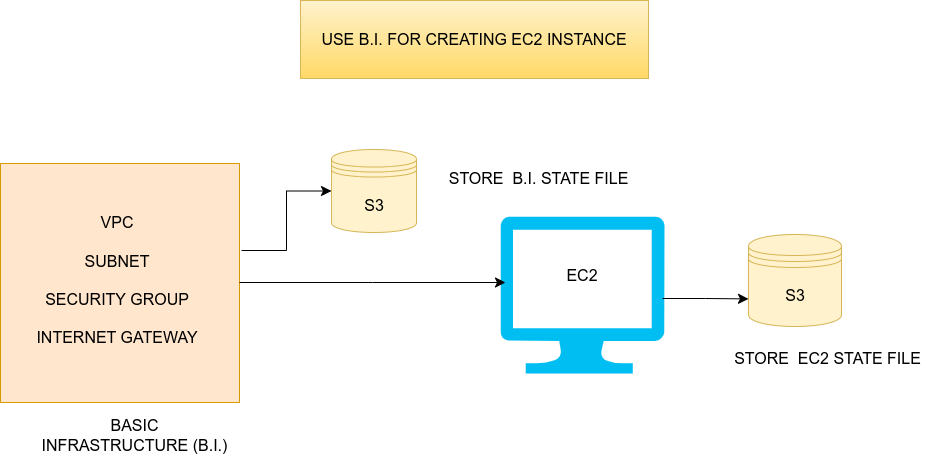

The diagram above was exported from draw.io. Its source (the exported page's mxGraphModel, read from the mxfile embedded in the PNG):
<mxGraphModel dx="1705" dy="1166" grid="0" gridSize="10" guides="1" tooltips="1" connect="1" arrows="1" fold="1" page="0" pageScale="1" pageWidth="850" pageHeight="1100" math="0" shadow="0">
  <root>
    <mxCell id="0" />
    <mxCell id="1" parent="0" />
    <mxCell id="QIvv2SAmXtvaYjdxCgZ2-1" value="" style="whiteSpace=wrap;html=1;aspect=fixed;fillColor=#ffe6cc;strokeColor=#d79b00;" vertex="1" parent="1">
      <mxGeometry x="-281" y="55" width="239" height="239" as="geometry" />
    </mxCell>
    <mxCell id="QIvv2SAmXtvaYjdxCgZ2-2" value="" style="shape=datastore;whiteSpace=wrap;html=1;fillColor=#fff2cc;strokeColor=#d6b656;" vertex="1" parent="1">
      <mxGeometry x="50" y="41" width="85" height="83" as="geometry" />
    </mxCell>
    <mxCell id="QIvv2SAmXtvaYjdxCgZ2-3" value="" style="shape=datastore;whiteSpace=wrap;html=1;fillColor=#fff2cc;strokeColor=#d6b656;" vertex="1" parent="1">
      <mxGeometry x="467" y="126" width="93" height="92" as="geometry" />
    </mxCell>
    <mxCell id="QIvv2SAmXtvaYjdxCgZ2-4" value="" style="verticalLabelPosition=bottom;html=1;verticalAlign=top;align=center;strokeColor=none;fillColor=#00BEF2;shape=mxgraph.azure.computer;pointerEvents=1;" vertex="1" parent="1">
      <mxGeometry x="219" y="108" width="164" height="157" as="geometry" />
    </mxCell>
    <mxCell id="QIvv2SAmXtvaYjdxCgZ2-7" value="" style="edgeStyle=elbowEdgeStyle;elbow=horizontal;endArrow=classic;html=1;curved=0;rounded=0;endSize=8;startSize=8;fontSize=12;" edge="1" parent="1">
      <mxGeometry width="50" height="50" relative="1" as="geometry">
        <mxPoint x="-42" y="174" as="sourcePoint" />
        <mxPoint x="224" y="174" as="targetPoint" />
      </mxGeometry>
    </mxCell>
    <mxCell id="QIvv2SAmXtvaYjdxCgZ2-8" value="" style="edgeStyle=elbowEdgeStyle;elbow=horizontal;endArrow=classic;html=1;curved=0;rounded=0;endSize=8;startSize=8;fontSize=12;" edge="1" parent="1" target="QIvv2SAmXtvaYjdxCgZ2-2">
      <mxGeometry width="50" height="50" relative="1" as="geometry">
        <mxPoint x="-40" y="142" as="sourcePoint" />
        <mxPoint x="10" y="92" as="targetPoint" />
      </mxGeometry>
    </mxCell>
    <mxCell id="QIvv2SAmXtvaYjdxCgZ2-9" value="" style="edgeStyle=elbowEdgeStyle;elbow=horizontal;endArrow=classic;html=1;curved=0;rounded=0;endSize=8;startSize=8;fontSize=12;entryX=0;entryY=0.7;entryDx=0;entryDy=0;" edge="1" parent="1" target="QIvv2SAmXtvaYjdxCgZ2-3">
      <mxGeometry width="50" height="50" relative="1" as="geometry">
        <mxPoint x="381" y="190" as="sourcePoint" />
        <mxPoint x="430" y="144" as="targetPoint" />
      </mxGeometry>
    </mxCell>
    <mxCell id="QIvv2SAmXtvaYjdxCgZ2-10" value="EC2" style="text;strokeColor=none;fillColor=none;html=1;align=center;verticalAlign=middle;whiteSpace=wrap;rounded=0;fontSize=16;" vertex="1" parent="1">
      <mxGeometry x="271" y="152" width="60" height="30" as="geometry" />
    </mxCell>
    <mxCell id="QIvv2SAmXtvaYjdxCgZ2-11" value="BASIC INFRASTRUCTURE (B.I.)" style="text;strokeColor=none;fillColor=none;html=1;align=center;verticalAlign=middle;whiteSpace=wrap;rounded=0;fontSize=16;" vertex="1" parent="1">
      <mxGeometry x="-244" y="312" width="195" height="30" as="geometry" />
    </mxCell>
    <mxCell id="QIvv2SAmXtvaYjdxCgZ2-12" value="VPC&lt;div&gt;&lt;br&gt;&lt;div&gt;SUBNET&lt;/div&gt;&lt;div&gt;&lt;br&gt;&lt;/div&gt;&lt;div&gt;SECURITY GROUP&lt;/div&gt;&lt;div&gt;&lt;br&gt;&lt;/div&gt;&lt;div&gt;INTERNET GATEWAY&lt;/div&gt;&lt;/div&gt;" style="text;strokeColor=none;fillColor=none;html=1;align=center;verticalAlign=middle;whiteSpace=wrap;rounded=0;fontSize=16;" vertex="1" parent="1">
      <mxGeometry x="-250" y="85" width="172" height="174" as="geometry" />
    </mxCell>
    <mxCell id="QIvv2SAmXtvaYjdxCgZ2-15" value="S3" style="text;strokeColor=none;fillColor=none;html=1;align=center;verticalAlign=middle;whiteSpace=wrap;rounded=0;fontSize=16;" vertex="1" parent="1">
      <mxGeometry x="62.5" y="82" width="60" height="30" as="geometry" />
    </mxCell>
    <mxCell id="QIvv2SAmXtvaYjdxCgZ2-17" value="S3" style="text;strokeColor=none;fillColor=none;html=1;align=center;verticalAlign=middle;whiteSpace=wrap;rounded=0;fontSize=16;" vertex="1" parent="1">
      <mxGeometry x="483.5" y="171.5" width="60" height="30" as="geometry" />
    </mxCell>
    <mxCell id="QIvv2SAmXtvaYjdxCgZ2-18" value="STORE&amp;nbsp; B.I. STATE FILE" style="text;strokeColor=none;fillColor=none;html=1;align=center;verticalAlign=middle;whiteSpace=wrap;rounded=0;fontSize=16;" vertex="1" parent="1">
      <mxGeometry x="154" y="55" width="207" height="30" as="geometry" />
    </mxCell>
    <mxCell id="QIvv2SAmXtvaYjdxCgZ2-19" value="STORE&amp;nbsp; EC2 STATE FILE" style="text;strokeColor=none;fillColor=none;html=1;align=center;verticalAlign=middle;whiteSpace=wrap;rounded=0;fontSize=16;" vertex="1" parent="1">
      <mxGeometry x="443" y="235" width="207" height="30" as="geometry" />
    </mxCell>
    <mxCell id="QIvv2SAmXtvaYjdxCgZ2-20" value="USE B.I. FOR CREATING EC2 INSTANCE" style="text;strokeColor=#d6b656;fillColor=#fff2cc;html=1;align=center;verticalAlign=middle;whiteSpace=wrap;rounded=0;fontSize=16;gradientColor=#ffd966;" vertex="1" parent="1">
      <mxGeometry x="19" y="-108" width="348" height="78" as="geometry" />
    </mxCell>
  </root>
</mxGraphModel>